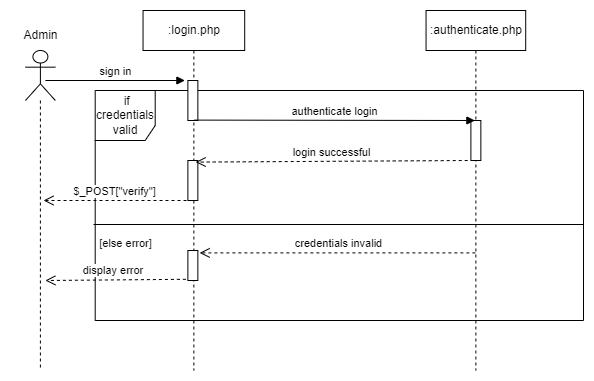

The diagram above was exported from draw.io. Its source (the exported page's mxGraphModel, read from the mxfile embedded in the PNG):
<mxGraphModel dx="1276" dy="614" grid="1" gridSize="10" guides="1" tooltips="1" connect="1" arrows="1" fold="1" page="1" pageScale="1" pageWidth="1169" pageHeight="827" math="0" shadow="0">
  <root>
    <mxCell id="0" />
    <mxCell id="1" parent="0" />
    <mxCell id="2" value="" style="group" vertex="1" connectable="0" parent="1">
      <mxGeometry x="297" y="240" width="573" height="360" as="geometry" />
    </mxCell>
    <mxCell id="3" value="&amp;nbsp;if credentials valid" style="shape=umlFrame;whiteSpace=wrap;html=1;width=60;height=50;" vertex="1" parent="2">
      <mxGeometry x="84.70434782608696" y="80" width="488.2956521739131" height="230" as="geometry" />
    </mxCell>
    <mxCell id="4" value=":login.php" style="shape=umlLifeline;perimeter=lifelinePerimeter;whiteSpace=wrap;html=1;container=1;collapsible=0;recursiveResize=0;outlineConnect=0;" vertex="1" parent="2">
      <mxGeometry x="132.53739130434784" width="101.64521739130436" height="360" as="geometry" />
    </mxCell>
    <mxCell id="5" value="" style="html=1;points=[];perimeter=orthogonalPerimeter;" vertex="1" parent="4">
      <mxGeometry x="44.843478260869574" y="70" width="9.965217391304348" height="40" as="geometry" />
    </mxCell>
    <mxCell id="6" value="" style="html=1;points=[];perimeter=orthogonalPerimeter;" vertex="1" parent="4">
      <mxGeometry x="44.843478260869574" y="150" width="9.965217391304348" height="40" as="geometry" />
    </mxCell>
    <mxCell id="7" value="" style="html=1;points=[];perimeter=orthogonalPerimeter;" vertex="1" parent="4">
      <mxGeometry x="44.843478260869574" y="240" width="9.965217391304348" height="30" as="geometry" />
    </mxCell>
    <mxCell id="8" value="display error&amp;nbsp;" style="html=1;verticalAlign=bottom;endArrow=open;dashed=1;endSize=8;rounded=0;elbow=vertical;exitX=-0.2;exitY=0.96;exitDx=0;exitDy=0;exitPerimeter=0;" edge="1" parent="4" source="7">
      <mxGeometry x="0.0035" relative="1" as="geometry">
        <mxPoint x="25.41130434782609" y="269.9999999999999" as="sourcePoint" />
        <mxPoint x="-97.65913043478263" y="270" as="targetPoint" />
        <mxPoint as="offset" />
      </mxGeometry>
    </mxCell>
    <mxCell id="9" value=":authenticate.php" style="shape=umlLifeline;perimeter=lifelinePerimeter;whiteSpace=wrap;html=1;container=1;collapsible=0;recursiveResize=0;outlineConnect=0;" vertex="1" parent="2">
      <mxGeometry x="415.5495652173914" width="99.65217391304348" height="360" as="geometry" />
    </mxCell>
    <mxCell id="10" value="" style="html=1;points=[];perimeter=orthogonalPerimeter;" vertex="1" parent="9">
      <mxGeometry x="44.843478260869574" y="110" width="9.965217391304348" height="40" as="geometry" />
    </mxCell>
    <mxCell id="11" value="authenticate login" style="html=1;verticalAlign=bottom;endArrow=block;rounded=0;elbow=vertical;entryX=0.4;entryY=0;entryDx=0;entryDy=0;entryPerimeter=0;exitX=0.62;exitY=0.99;exitDx=0;exitDy=0;exitPerimeter=0;" edge="1" parent="2" source="5" target="10">
      <mxGeometry width="80" relative="1" as="geometry">
        <mxPoint x="214.2521739130435" y="100" as="sourcePoint" />
        <mxPoint x="497.264347826087" y="120" as="targetPoint" />
      </mxGeometry>
    </mxCell>
    <mxCell id="12" value="login successful" style="html=1;verticalAlign=bottom;endArrow=open;dashed=1;endSize=8;rounded=0;elbow=vertical;exitX=-0.32;exitY=1;exitDx=0;exitDy=0;exitPerimeter=0;entryX=0.78;entryY=0.04;entryDx=0;entryDy=0;entryPerimeter=0;" edge="1" parent="2" source="10" target="6">
      <mxGeometry x="-0.0031" relative="1" as="geometry">
        <mxPoint x="383.66086956521747" y="160" as="sourcePoint" />
        <mxPoint x="184.35652173913044" y="160" as="targetPoint" />
        <mxPoint as="offset" />
      </mxGeometry>
    </mxCell>
    <mxCell id="13" value="" style="line;strokeWidth=1;fillColor=none;align=left;verticalAlign=middle;spacingTop=-1;spacingLeft=3;spacingRight=3;rotatable=0;labelPosition=right;points=[];portConstraint=eastwest;strokeColor=inherit;" vertex="1" parent="2">
      <mxGeometry x="84.70434782608696" y="210" width="488.2956521739131" height="8" as="geometry" />
    </mxCell>
    <mxCell id="14" value="[else error]" style="text;html=1;align=center;verticalAlign=middle;resizable=0;points=[];autosize=1;strokeColor=none;fillColor=none;fontSize=11;" vertex="1" parent="2">
      <mxGeometry x="74.73913043478262" y="218" width="80" height="30" as="geometry" />
    </mxCell>
    <mxCell id="15" value="credentials invalid" style="html=1;verticalAlign=bottom;endArrow=open;dashed=1;endSize=8;rounded=0;elbow=vertical;entryX=1.18;entryY=0.08;entryDx=0;entryDy=0;entryPerimeter=0;" edge="1" parent="2" source="9" target="7">
      <mxGeometry x="-0.0031" relative="1" as="geometry">
        <mxPoint x="463.3826086956522" y="280" as="sourcePoint" />
        <mxPoint x="214.2521739130435" y="270" as="targetPoint" />
        <mxPoint as="offset" />
      </mxGeometry>
    </mxCell>
    <mxCell id="16" value="" style="group" vertex="1" connectable="0" parent="2">
      <mxGeometry width="59.7913043478261" height="360" as="geometry" />
    </mxCell>
    <mxCell id="17" value="" style="shape=umlLifeline;participant=umlActor;perimeter=lifelinePerimeter;whiteSpace=wrap;html=1;container=1;collapsible=0;recursiveResize=0;verticalAlign=top;spacingTop=36;outlineConnect=0;fontFamily=Helvetica;fontSize=12;fontColor=default;align=center;strokeColor=default;fillColor=default;size=50;" vertex="1" parent="16">
      <mxGeometry x="14.947826086956525" y="40" width="29.89565217391305" height="320" as="geometry" />
    </mxCell>
    <mxCell id="18" value="sign in" style="html=1;verticalAlign=bottom;endArrow=block;rounded=0;elbow=vertical;" edge="1" parent="17">
      <mxGeometry width="80" relative="1" as="geometry">
        <mxPoint x="19.930434782608696" y="30" as="sourcePoint" />
        <mxPoint x="159.44347826086957" y="30" as="targetPoint" />
      </mxGeometry>
    </mxCell>
    <mxCell id="19" value="Admin" style="text;html=1;align=center;verticalAlign=middle;resizable=0;points=[];autosize=1;strokeColor=none;fillColor=none;" vertex="1" parent="16">
      <mxGeometry y="10" width="60" height="30" as="geometry" />
    </mxCell>
    <mxCell id="20" value="$_POST[&quot;verify&quot;]" style="html=1;verticalAlign=bottom;endArrow=open;dashed=1;endSize=8;rounded=0;elbow=vertical;exitX=-0.5;exitY=0.89;exitDx=0;exitDy=0;exitPerimeter=0;" edge="1" parent="2">
      <mxGeometry x="0.0035" relative="1" as="geometry">
        <mxPoint x="176" y="190" as="sourcePoint" />
        <mxPoint x="33" y="190" as="targetPoint" />
        <mxPoint as="offset" />
      </mxGeometry>
    </mxCell>
    <mxCell id="21" value="" style="line;strokeWidth=1;fillColor=none;align=left;verticalAlign=middle;spacingTop=-1;spacingLeft=3;spacingRight=3;rotatable=0;labelPosition=right;points=[];portConstraint=eastwest;strokeColor=inherit;" vertex="1" parent="1">
      <mxGeometry x="380" y="450" width="490" height="8" as="geometry" />
    </mxCell>
  </root>
</mxGraphModel>